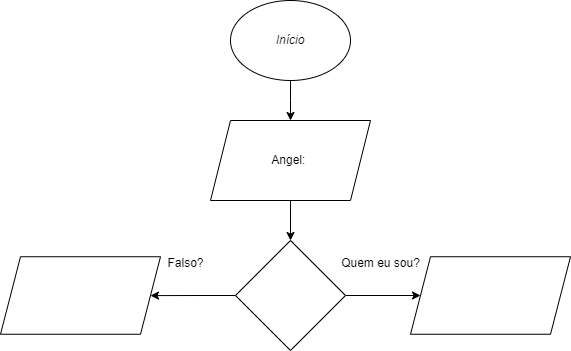

The diagram above was exported from draw.io. Its source (the exported page's mxGraphModel, read from the mxfile embedded in the PNG):
<mxGraphModel dx="880" dy="518" grid="1" gridSize="10" guides="1" tooltips="1" connect="1" arrows="1" fold="1" page="1" pageScale="1" pageWidth="827" pageHeight="1169" math="0" shadow="0">
  <root>
    <mxCell id="0" />
    <mxCell id="1" parent="0" />
    <mxCell id="r4JbMVf1KKJjIqk8iAXW-6" style="edgeStyle=orthogonalEdgeStyle;rounded=0;orthogonalLoop=1;jettySize=auto;html=1;exitX=0.5;exitY=1;exitDx=0;exitDy=0;" edge="1" parent="1" source="r4JbMVf1KKJjIqk8iAXW-1">
      <mxGeometry relative="1" as="geometry">
        <mxPoint x="420" y="170" as="targetPoint" />
      </mxGeometry>
    </mxCell>
    <mxCell id="r4JbMVf1KKJjIqk8iAXW-1" value="&lt;i&gt;Início&lt;/i&gt;" style="ellipse;whiteSpace=wrap;html=1;" vertex="1" parent="1">
      <mxGeometry x="360" y="50" width="120" height="80" as="geometry" />
    </mxCell>
    <mxCell id="r4JbMVf1KKJjIqk8iAXW-15" style="edgeStyle=orthogonalEdgeStyle;rounded=0;orthogonalLoop=1;jettySize=auto;html=1;exitX=0.5;exitY=1;exitDx=0;exitDy=0;entryX=0.5;entryY=0;entryDx=0;entryDy=0;" edge="1" parent="1" source="r4JbMVf1KKJjIqk8iAXW-13" target="r4JbMVf1KKJjIqk8iAXW-14">
      <mxGeometry relative="1" as="geometry" />
    </mxCell>
    <mxCell id="r4JbMVf1KKJjIqk8iAXW-13" value="Angel:&amp;nbsp;" style="shape=parallelogram;perimeter=parallelogramPerimeter;whiteSpace=wrap;html=1;fixedSize=1;" vertex="1" parent="1">
      <mxGeometry x="340" y="170" width="160" height="80" as="geometry" />
    </mxCell>
    <mxCell id="r4JbMVf1KKJjIqk8iAXW-20" style="edgeStyle=orthogonalEdgeStyle;rounded=0;orthogonalLoop=1;jettySize=auto;html=1;exitX=0;exitY=0.5;exitDx=0;exitDy=0;" edge="1" parent="1" source="r4JbMVf1KKJjIqk8iAXW-14" target="r4JbMVf1KKJjIqk8iAXW-16">
      <mxGeometry relative="1" as="geometry" />
    </mxCell>
    <mxCell id="r4JbMVf1KKJjIqk8iAXW-21" style="edgeStyle=orthogonalEdgeStyle;rounded=0;orthogonalLoop=1;jettySize=auto;html=1;exitX=1;exitY=0.5;exitDx=0;exitDy=0;entryX=0;entryY=0.5;entryDx=0;entryDy=0;" edge="1" parent="1" source="r4JbMVf1KKJjIqk8iAXW-14" target="r4JbMVf1KKJjIqk8iAXW-18">
      <mxGeometry relative="1" as="geometry" />
    </mxCell>
    <mxCell id="r4JbMVf1KKJjIqk8iAXW-14" value="" style="rhombus;whiteSpace=wrap;html=1;" vertex="1" parent="1">
      <mxGeometry x="365" y="290" width="110" height="110" as="geometry" />
    </mxCell>
    <mxCell id="r4JbMVf1KKJjIqk8iAXW-16" value="" style="shape=parallelogram;perimeter=parallelogramPerimeter;whiteSpace=wrap;html=1;fixedSize=1;" vertex="1" parent="1">
      <mxGeometry x="130" y="306.25" width="160" height="77.5" as="geometry" />
    </mxCell>
    <mxCell id="r4JbMVf1KKJjIqk8iAXW-18" value="" style="shape=parallelogram;perimeter=parallelogramPerimeter;whiteSpace=wrap;html=1;fixedSize=1;" vertex="1" parent="1">
      <mxGeometry x="540" y="306.25" width="160" height="77.5" as="geometry" />
    </mxCell>
    <mxCell id="r4JbMVf1KKJjIqk8iAXW-22" value="Falso?" style="text;html=1;align=center;verticalAlign=middle;resizable=0;points=[];autosize=1;strokeColor=none;fillColor=none;" vertex="1" parent="1">
      <mxGeometry x="285" y="298" width="60" height="30" as="geometry" />
    </mxCell>
    <mxCell id="r4JbMVf1KKJjIqk8iAXW-26" value="Quem eu sou?" style="text;html=1;align=center;verticalAlign=middle;resizable=0;points=[];autosize=1;strokeColor=none;fillColor=none;" vertex="1" parent="1">
      <mxGeometry x="460" y="298" width="100" height="30" as="geometry" />
    </mxCell>
  </root>
</mxGraphModel>